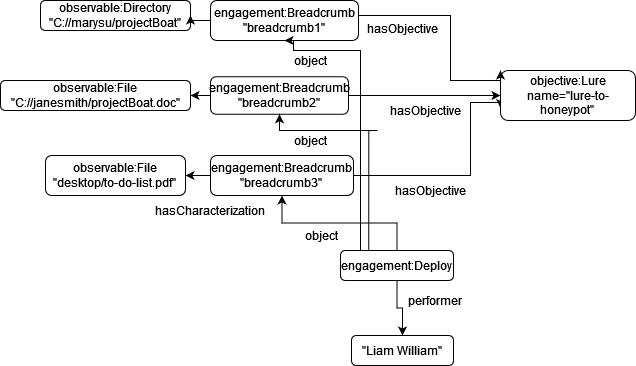

The diagram above was exported from draw.io. Its source (the exported page's mxGraphModel, read from the mxfile embedded in the PNG):
<mxGraphModel dx="1290" dy="539" grid="1" gridSize="10" guides="1" tooltips="1" connect="1" arrows="1" fold="1" page="1" pageScale="1" pageWidth="850" pageHeight="1100" math="0" shadow="0">
  <root>
    <mxCell id="0" />
    <mxCell id="1" parent="0" />
    <mxCell id="0pmb7w7hBjzvysTzsksR-10" style="edgeStyle=orthogonalEdgeStyle;rounded=0;orthogonalLoop=1;jettySize=auto;html=1;entryX=0;entryY=0.75;entryDx=0;entryDy=0;exitX=1;exitY=0.5;exitDx=0;exitDy=0;" parent="1" source="0pmb7w7hBjzvysTzsksR-2" target="0pmb7w7hBjzvysTzsksR-54" edge="1">
      <mxGeometry relative="1" as="geometry">
        <mxPoint x="510" y="344.9999999999999" as="sourcePoint" />
        <mxPoint x="620" y="345.0000000000001" as="targetPoint" />
        <Array as="points">
          <mxPoint x="600" y="345" />
          <mxPoint x="600" y="272" />
        </Array>
      </mxGeometry>
    </mxCell>
    <mxCell id="0pmb7w7hBjzvysTzsksR-2" value="&lt;div&gt;engagement:Breadcrumb&lt;/div&gt;&lt;div&gt;&quot;breadcrumb3&quot;&lt;br&gt;&lt;/div&gt;" style="rounded=1;whiteSpace=wrap;html=1;" parent="1" vertex="1">
      <mxGeometry x="340" y="325" width="143" height="40" as="geometry" />
    </mxCell>
    <mxCell id="0pmb7w7hBjzvysTzsksR-3" value="&lt;div&gt;engagement:Breadcrumb&lt;/div&gt;&lt;div&gt;&quot;breadcrumb2&quot;&lt;br&gt;&lt;/div&gt;" style="rounded=1;whiteSpace=wrap;html=1;" parent="1" vertex="1">
      <mxGeometry x="340" y="246.25" width="138" height="37.5" as="geometry" />
    </mxCell>
    <mxCell id="0pmb7w7hBjzvysTzsksR-6" value="&lt;div&gt;engagement:Breadcrumb&lt;/div&gt;&lt;div&gt;&quot;breadcrumb1&quot;&lt;br&gt;&lt;/div&gt;" style="rounded=1;whiteSpace=wrap;html=1;" parent="1" vertex="1">
      <mxGeometry x="340" y="170" width="148" height="40" as="geometry" />
    </mxCell>
    <mxCell id="0pmb7w7hBjzvysTzsksR-11" value="hasObjective" style="text;html=1;strokeColor=none;fillColor=none;align=center;verticalAlign=middle;whiteSpace=wrap;rounded=0;" parent="1" vertex="1">
      <mxGeometry x="530" y="345" width="60" height="30" as="geometry" />
    </mxCell>
    <mxCell id="0pmb7w7hBjzvysTzsksR-21" value="observable:Directory&lt;br&gt;&lt;div&gt;&quot;C://marysu/projectBoat&quot;&lt;/div&gt;" style="rounded=1;whiteSpace=wrap;html=1;" parent="1" vertex="1">
      <mxGeometry x="170" y="170" width="150" height="30" as="geometry" />
    </mxCell>
    <mxCell id="0pmb7w7hBjzvysTzsksR-22" value="observable:File&lt;br&gt;&lt;div&gt;&lt;div&gt;&quot;C://janesmith/projectBoat.doc&quot;&lt;/div&gt;&lt;/div&gt;" style="rounded=1;whiteSpace=wrap;html=1;" parent="1" vertex="1">
      <mxGeometry x="130" y="250" width="190" height="30" as="geometry" />
    </mxCell>
    <mxCell id="0pmb7w7hBjzvysTzsksR-23" value="&lt;div&gt;observable:File&lt;br&gt;&lt;/div&gt;&lt;div&gt;&quot;desktop/to-do-list.pdf&quot;&lt;br&gt;&lt;/div&gt;" style="rounded=1;whiteSpace=wrap;html=1;" parent="1" vertex="1">
      <mxGeometry x="175" y="325" width="140" height="40" as="geometry" />
    </mxCell>
    <mxCell id="0pmb7w7hBjzvysTzsksR-32" style="edgeStyle=orthogonalEdgeStyle;rounded=0;orthogonalLoop=1;jettySize=auto;html=1;" parent="1" target="0pmb7w7hBjzvysTzsksR-23" edge="1">
      <mxGeometry relative="1" as="geometry">
        <mxPoint x="340" y="345" as="sourcePoint" />
      </mxGeometry>
    </mxCell>
    <mxCell id="0pmb7w7hBjzvysTzsksR-31" style="edgeStyle=orthogonalEdgeStyle;rounded=0;orthogonalLoop=1;jettySize=auto;html=1;entryX=1;entryY=0.5;entryDx=0;entryDy=0;" parent="1" target="0pmb7w7hBjzvysTzsksR-22" edge="1">
      <mxGeometry relative="1" as="geometry">
        <mxPoint x="340" y="265" as="sourcePoint" />
      </mxGeometry>
    </mxCell>
    <mxCell id="0pmb7w7hBjzvysTzsksR-30" style="edgeStyle=orthogonalEdgeStyle;rounded=0;orthogonalLoop=1;jettySize=auto;html=1;entryX=1;entryY=0.5;entryDx=0;entryDy=0;exitX=0;exitY=0.5;exitDx=0;exitDy=0;" parent="1" source="0pmb7w7hBjzvysTzsksR-6" target="0pmb7w7hBjzvysTzsksR-21" edge="1">
      <mxGeometry relative="1" as="geometry">
        <mxPoint x="360" y="185" as="sourcePoint" />
      </mxGeometry>
    </mxCell>
    <mxCell id="0pmb7w7hBjzvysTzsksR-33" value="hasCharacterization" style="text;html=1;strokeColor=none;fillColor=none;align=center;verticalAlign=middle;whiteSpace=wrap;rounded=0;" parent="1" vertex="1">
      <mxGeometry x="310" y="365" width="60" height="30" as="geometry" />
    </mxCell>
    <mxCell id="0pmb7w7hBjzvysTzsksR-53" style="edgeStyle=orthogonalEdgeStyle;rounded=0;orthogonalLoop=1;jettySize=auto;html=1;entryX=0;entryY=0.5;entryDx=0;entryDy=0;exitX=1;exitY=0.5;exitDx=0;exitDy=0;" parent="1" target="0pmb7w7hBjzvysTzsksR-54" edge="1">
      <mxGeometry relative="1" as="geometry">
        <mxPoint x="478" y="265.0000000000001" as="sourcePoint" />
      </mxGeometry>
    </mxCell>
    <mxCell id="0pmb7w7hBjzvysTzsksR-54" value="&lt;div&gt;objective:Lure&lt;/div&gt;&lt;div&gt;name=&quot;lure-to-honeypot&quot;&lt;br&gt;&lt;/div&gt;" style="rounded=1;whiteSpace=wrap;html=1;" parent="1" vertex="1">
      <mxGeometry x="630" y="240" width="135" height="50" as="geometry" />
    </mxCell>
    <mxCell id="0pmb7w7hBjzvysTzsksR-55" value="hasObjective" style="text;html=1;strokeColor=none;fillColor=none;align=center;verticalAlign=middle;whiteSpace=wrap;rounded=0;" parent="1" vertex="1">
      <mxGeometry x="525" y="265" width="60" height="30" as="geometry" />
    </mxCell>
    <mxCell id="0pmb7w7hBjzvysTzsksR-56" style="edgeStyle=orthogonalEdgeStyle;rounded=0;orthogonalLoop=1;jettySize=auto;html=1;entryX=0;entryY=0;entryDx=0;entryDy=0;exitX=1;exitY=0.5;exitDx=0;exitDy=0;" parent="1" target="0pmb7w7hBjzvysTzsksR-54" edge="1">
      <mxGeometry relative="1" as="geometry">
        <mxPoint x="488" y="185.0000000000001" as="sourcePoint" />
        <mxPoint x="625" y="185" as="targetPoint" />
        <Array as="points">
          <mxPoint x="580" y="185" />
          <mxPoint x="580" y="250" />
        </Array>
      </mxGeometry>
    </mxCell>
    <mxCell id="0pmb7w7hBjzvysTzsksR-58" value="hasObjective" style="text;html=1;strokeColor=none;fillColor=none;align=center;verticalAlign=middle;whiteSpace=wrap;rounded=0;" parent="1" vertex="1">
      <mxGeometry x="502" y="182.5" width="60" height="30" as="geometry" />
    </mxCell>
    <mxCell id="0pmb7w7hBjzvysTzsksR-61" style="edgeStyle=orthogonalEdgeStyle;rounded=0;orthogonalLoop=1;jettySize=auto;html=1;entryX=0.5;entryY=0;entryDx=0;entryDy=0;" parent="1" source="0pmb7w7hBjzvysTzsksR-59" target="0pmb7w7hBjzvysTzsksR-60" edge="1">
      <mxGeometry relative="1" as="geometry" />
    </mxCell>
    <mxCell id="0pmb7w7hBjzvysTzsksR-63" style="edgeStyle=orthogonalEdgeStyle;rounded=0;orthogonalLoop=1;jettySize=auto;html=1;exitX=0.5;exitY=0;exitDx=0;exitDy=0;entryX=0.5;entryY=1;entryDx=0;entryDy=0;" parent="1" source="0pmb7w7hBjzvysTzsksR-59" target="0pmb7w7hBjzvysTzsksR-2" edge="1">
      <mxGeometry relative="1" as="geometry" />
    </mxCell>
    <mxCell id="0pmb7w7hBjzvysTzsksR-59" value="engagement:Deploy" style="rounded=1;whiteSpace=wrap;html=1;" parent="1" vertex="1">
      <mxGeometry x="470" y="420" width="113" height="30" as="geometry" />
    </mxCell>
    <mxCell id="0pmb7w7hBjzvysTzsksR-60" value="&quot;Liam William&quot;" style="rounded=1;whiteSpace=wrap;html=1;" parent="1" vertex="1">
      <mxGeometry x="481" y="505" width="102" height="30" as="geometry" />
    </mxCell>
    <mxCell id="0pmb7w7hBjzvysTzsksR-62" value="performer" style="text;html=1;strokeColor=none;fillColor=none;align=center;verticalAlign=middle;whiteSpace=wrap;rounded=0;" parent="1" vertex="1">
      <mxGeometry x="535" y="455" width="60" height="30" as="geometry" />
    </mxCell>
    <mxCell id="0pmb7w7hBjzvysTzsksR-65" value="object" style="text;html=1;strokeColor=none;fillColor=none;align=center;verticalAlign=middle;whiteSpace=wrap;rounded=0;" parent="1" vertex="1">
      <mxGeometry x="421" y="390" width="60" height="30" as="geometry" />
    </mxCell>
    <mxCell id="0pmb7w7hBjzvysTzsksR-66" style="edgeStyle=orthogonalEdgeStyle;rounded=0;orthogonalLoop=1;jettySize=auto;html=1;exitX=0.25;exitY=0;exitDx=0;exitDy=0;entryX=0.5;entryY=1;entryDx=0;entryDy=0;" parent="1" source="0pmb7w7hBjzvysTzsksR-59" target="0pmb7w7hBjzvysTzsksR-3" edge="1">
      <mxGeometry relative="1" as="geometry">
        <mxPoint x="542" y="429.9999999999999" as="sourcePoint" />
        <mxPoint x="433" y="375.0000000000001" as="targetPoint" />
        <Array as="points">
          <mxPoint x="507" y="300" />
          <mxPoint x="418" y="300" />
        </Array>
      </mxGeometry>
    </mxCell>
    <mxCell id="0pmb7w7hBjzvysTzsksR-67" style="edgeStyle=orthogonalEdgeStyle;rounded=0;orthogonalLoop=1;jettySize=auto;html=1;exitX=0.5;exitY=0;exitDx=0;exitDy=0;entryX=0.5;entryY=1;entryDx=0;entryDy=0;" parent="1" source="0pmb7w7hBjzvysTzsksR-59" target="0pmb7w7hBjzvysTzsksR-6" edge="1">
      <mxGeometry relative="1" as="geometry">
        <mxPoint x="516.5" y="429.9999999999999" as="sourcePoint" />
        <mxPoint x="428" y="293.75" as="targetPoint" />
        <Array as="points">
          <mxPoint x="490" y="420" />
          <mxPoint x="490" y="220" />
          <mxPoint x="423" y="220" />
        </Array>
      </mxGeometry>
    </mxCell>
    <mxCell id="0pmb7w7hBjzvysTzsksR-68" value="object" style="text;html=1;strokeColor=none;fillColor=none;align=center;verticalAlign=middle;whiteSpace=wrap;rounded=0;" parent="1" vertex="1">
      <mxGeometry x="410" y="295" width="60" height="30" as="geometry" />
    </mxCell>
    <mxCell id="0pmb7w7hBjzvysTzsksR-70" value="object" style="text;html=1;strokeColor=none;fillColor=none;align=center;verticalAlign=middle;whiteSpace=wrap;rounded=0;" parent="1" vertex="1">
      <mxGeometry x="410" y="215" width="60" height="30" as="geometry" />
    </mxCell>
  </root>
</mxGraphModel>